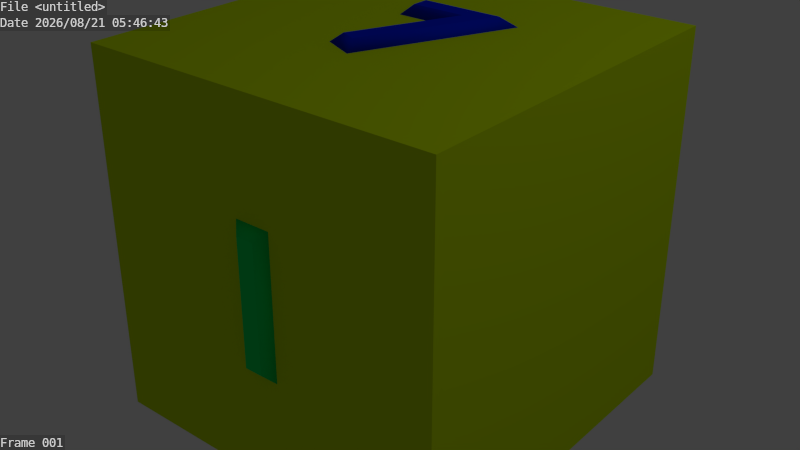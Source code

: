 # Source: faceviewcube.blend  (saved by Blender 2.57.0; exported with 4.5.12 LTS)
import bpy
from mathutils import Matrix  # noqa: F401  (used for matrix-valued properties, if any)

bpy.ops.wm.read_factory_settings(use_empty=True)
scene = bpy.context.scene
scene.name = 'Scene'

# ---- collections
col_collection_1 = bpy.data.collections.new('Collection 1'); scene.collection.children.link(col_collection_1)

# ---- materials (node trees are filled in below, after node groups)
mat_material = bpy.data.materials.new('Material')
mat_material.alpha_threshold = 0.0
mat_material.use_transparent_shadow = False
mat_material.diffuse_color = (0.5681, 0.8, 0.0, 1.0)
mat_material.roughness = 0.5
mat_material.line_color = (0.0, 0.0, 0.0, 1.0)
mat_material_003 = bpy.data.materials.new('Material.003')
mat_material_003.alpha_threshold = 0.0
mat_material_003.use_transparent_shadow = False
mat_material_003.diffuse_color = (0.0, 0.01906, 0.8, 1.0)
mat_material_003.roughness = 0.5
mat_material_003.line_color = (0.0, 0.0, 0.0, 1.0)
mat_material_002 = bpy.data.materials.new('Material.002')
mat_material_002.alpha_threshold = 0.0
mat_material_002.use_transparent_shadow = False
mat_material_002.diffuse_color = (0.8, 0.01736, 0.0, 1.0)
mat_material_002.roughness = 0.5
mat_material_002.line_color = (0.0, 0.0, 0.0, 1.0)
mat_material_001 = bpy.data.materials.new('Material.001')
mat_material_001.alpha_threshold = 0.0
mat_material_001.use_transparent_shadow = False
mat_material_001.diffuse_color = (0.0, 0.8, 0.1259, 1.0)
mat_material_001.roughness = 0.5
mat_material_001.line_color = (0.0, 0.0, 0.0, 1.0)

# ---- material node trees

# ---- world
world_world = bpy.data.worlds.new('World'); scene.world = world_world
world_world.color = (0.05088, 0.05088, 0.05088)
world_world.use_sun_shadow = False
world_world.sun_shadow_jitter_overblur = 0.0
world_world.cycles.sampling_method = 'MANUAL'
world_world.cycles.sample_map_resolution = 256

# ---- cameras
cam_camera = bpy.data.cameras.new('Camera')
cam_camera.clip_end = 100.0
cam_camera.lens = 35.0
cam_camera.ortho_scale = 7.314
cam_camera.dof.focus_distance = 0.0
cam_camera.dof.aperture_fstop = 128.0

# ---- lights
light_lamp = bpy.data.lights.new('Lamp', 'POINT')
light_lamp.transmission_factor = 0.0
light_lamp.cutoff_distance = 30.0
light_lamp.energy = 100.0
light_lamp.shadow_buffer_clip_start = 1.001
light_lamp.shadow_soft_size = 1.0
light_lamp.shadow_maximum_resolution = 0.006
light_lamp.use_absolute_resolution = True
light_lamp.cycles.use_multiple_importance_sampling = False

# ---- meshes
me_cube = bpy.data.meshes.new('Cube')
me_cube.from_pydata([(1.0, 1.0, -1.0), (1.0, -1.0, -1.0), (-1.0, -1.0, -1.0), (-1.0, 1.0, -1.0), (1.0, 1.0, 1.0), (1.0, -1.0, 1.0), (-1.0, -1.0, 1.0), (-1.0, 1.0, 1.0)], [], [(0, 1, 2, 3), (4, 7, 6, 5), (0, 4, 5, 1), (1, 5, 6, 2), (2, 6, 7, 3), (4, 0, 3, 7)])
me_cube.materials.append(mat_material)
me_cube.use_remesh_preserve_volume = False
me_cube.use_remesh_preserve_attributes = False
me_cube.use_mirror_vertex_groups = False
me_cube.update()

# ---- curves / text
txt_text_c7 = bpy.data.curves.new('Text.C7', 'FONT')
txt_text_c7.dimensions = '2D'
txt_text_c7.body = 'C7'
txt_text_c7.materials.append(mat_material_003)
txt_text_c7.use_path_clamp = True
txt_text_c7.bevel_resolution = 0
txt_text_c7.bevel_depth = 0.05
txt_text_c3 = bpy.data.curves.new('Text.C3', 'FONT')
txt_text_c3.dimensions = '2D'
txt_text_c3.body = 'C3'
txt_text_c3.materials.append(mat_material_002)
txt_text_c3.use_path_clamp = True
txt_text_c3.bevel_resolution = 0
txt_text_c3.bevel_depth = 0.05
txt_text_c1 = bpy.data.curves.new('Text.C1', 'FONT')
txt_text_c1.dimensions = '2D'
txt_text_c1.body = 'C1'
txt_text_c1.materials.append(mat_material_001)
txt_text_c1.use_path_clamp = True
txt_text_c1.bevel_resolution = 0
txt_text_c1.bevel_depth = 0.05
txt_text_7 = bpy.data.curves.new('Text.7', 'FONT')
txt_text_7.dimensions = '2D'
txt_text_7.body = '7'
txt_text_7.materials.append(mat_material_003)
txt_text_7.use_path_clamp = True
txt_text_7.bevel_resolution = 0
txt_text_7.bevel_depth = 0.05
txt_text_3 = bpy.data.curves.new('Text.3', 'FONT')
txt_text_3.dimensions = '2D'
txt_text_3.body = '3'
txt_text_3.materials.append(mat_material_002)
txt_text_3.use_path_clamp = True
txt_text_3.bevel_resolution = 0
txt_text_3.bevel_depth = 0.05
txt_text_1 = bpy.data.curves.new('Text.1', 'FONT')
txt_text_1.dimensions = '2D'
txt_text_1.body = '1'
txt_text_1.materials.append(mat_material_001)
txt_text_1.use_path_clamp = True
txt_text_1.bevel_resolution = 0
txt_text_1.bevel_depth = 0.05

# ---- objects
ob_cube = bpy.data.objects.new('Cube', me_cube)
ob_text_c7 = bpy.data.objects.new('Text.C7', txt_text_c7)
ob_text_c3 = bpy.data.objects.new('Text.C3', txt_text_c3)
ob_text_c1 = bpy.data.objects.new('Text.C1', txt_text_c1)
ob_text_7 = bpy.data.objects.new('Text.7', txt_text_7)
ob_text_3 = bpy.data.objects.new('Text.3', txt_text_3)
ob_text_1 = bpy.data.objects.new('Text.1', txt_text_1)
ob_lamp = bpy.data.objects.new('Lamp', light_lamp)
ob_camera = bpy.data.objects.new('Camera', cam_camera)

# ---- transforms, parenting, visibility, modifiers, constraints
ob_cube.location = (0.0, 0.0, 0.0)
ob_cube.lock_location = (True, True, True)
ob_cube.lock_rotation = (True, True, True)
ob_cube.lock_rotations_4d = False
ob_cube.lock_scale = (True, True, True)
ob_cube.empty_display_type = 'ARROWS'
ob_cube.lineart.crease_threshold = 0.0
ob_text_c7.parent = ob_cube
ob_text_c7.location = (-0.6, 0.4, -1.0)
ob_text_c7.rotation_euler = (-0.0, 3.142, 3.142)
ob_text_c7.lineart.crease_threshold = 0.0
ob_text_c3.parent = ob_cube
ob_text_c3.location = (-1.0, 0.6, 0.3593)
ob_text_c3.rotation_euler = (1.571, 3.142, 1.571)
ob_text_c3.lineart.crease_threshold = 0.0
ob_text_c1.parent = ob_cube
ob_text_c1.location = (0.5566, 1.0, -0.3545)
ob_text_c1.rotation_euler = (-4.712, -1.32e-14, 3.142)
ob_text_c1.lineart.crease_threshold = 0.0
ob_text_7.parent = ob_cube
ob_text_7.location = (-0.2, -0.3, 1.0)
ob_text_7.lineart.crease_threshold = 0.0
ob_text_3.parent = ob_cube
ob_text_3.location = (1.0, -0.2, -0.3407)
ob_text_3.rotation_euler = (1.571, -0.0, 1.571)
ob_text_3.hide_render = True
ob_text_3.lineart.crease_threshold = 0.0
ob_text_1.parent = ob_cube
ob_text_1.location = (-0.2434, -1.0, 0.3455)
ob_text_1.rotation_euler = (-1.571, -0.0, 0.0)
ob_text_1.lineart.crease_threshold = 0.0
ob_lamp.location = (4.076, 1.005, 5.904)
ob_lamp.rotation_euler = (0.6503, 0.05522, 1.866)
ob_lamp.lock_rotations_4d = False
ob_lamp.empty_display_type = 'ARROWS'
ob_lamp.color = (0.0, 0.0, 0.0, 0.0)
ob_lamp.hide_viewport = True
ob_lamp.lineart.crease_threshold = 0.0
ob_camera.location = (7.481, -6.508, 5.344)
ob_camera.rotation_euler = (1.109, 0.01082, 0.8149)
ob_camera.lock_rotations_4d = False
ob_camera.empty_display_type = 'ARROWS'
ob_camera.color = (0.0, 0.0, 0.0, 0.0)
ob_camera.hide_viewport = True
ob_camera.display_type = 'WIRE'
ob_camera.lineart.crease_threshold = 0.0

# ---- collection membership
col_collection_1.objects.link(ob_cube)
col_collection_1.objects.link(ob_text_c7)
col_collection_1.objects.link(ob_text_c3)
col_collection_1.objects.link(ob_text_c1)
col_collection_1.objects.link(ob_text_7)
col_collection_1.objects.link(ob_text_3)
col_collection_1.objects.link(ob_text_1)
col_collection_1.objects.link(ob_lamp)
col_collection_1.objects.link(ob_camera)

# ---- scene / render settings (as saved in the file)
scene.camera = ob_text_c7
scene.frame_start = 1; scene.frame_end = 250; scene.frame_set(1)
scene.render.engine = 'BLENDER_EEVEE_NEXT'
scene.render.image_settings.color_mode = 'RGB'
scene.render.image_settings.compression = 90
scene.render.resolution_percentage = 50
scene.render.dither_intensity = 0.0
scene.render.bake_margin = 2
scene.render.bake_bias = 0.0
scene.render.use_stamp_time = False
scene.render.use_stamp_camera = False
scene.render.use_stamp_scene = False
scene.render.use_stamp_note = True
scene.render.use_stamp_render_time = False
scene.render.use_stamp = True
scene.cycles.use_denoising = False
scene.cycles.samples = 10
scene.cycles.sampling_pattern = 'TABULATED_SOBOL'
scene.cycles.light_sampling_threshold = 0.0
scene.cycles.use_adaptive_sampling = False
scene.cycles.use_light_tree = False
scene.cycles.blur_glossy = 0.0
scene.cycles.volume_bounces = 1
scene.cycles.pixel_filter_type = 'GAUSSIAN'
scene.cycles.sample_clamp_indirect = 0.0
scene.view_settings.view_transform = 'Standard'
bpy.context.view_layer.update()

# ---- added for rendering (the .blend has no active camera): camera
cam_auto = bpy.data.cameras.new('AutoCamera')
cam_auto.lens = 50.0
cam_auto.sensor_width = 36.0
cam_auto.clip_end = 1000.0
ob_auto_camera = bpy.data.objects.new('AutoCamera', cam_auto)
scene.collection.objects.link(ob_auto_camera)
ob_auto_camera.location = (3.20507, -3.84609, 2.56406)
ob_auto_camera.rotation_euler = (1.09748, -7.21219e-08, 0.694738)
scene.camera = ob_auto_camera
bpy.context.view_layer.update()
